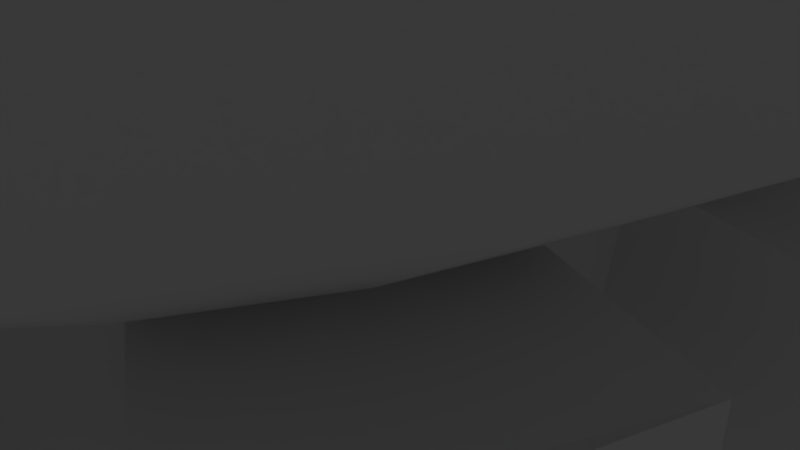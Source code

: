 # Source: circus_stage.blend  (saved by Blender 2.79.0; exported with 4.5.12 LTS)
import bpy
from mathutils import Matrix  # noqa: F401  (used for matrix-valued properties, if any)

bpy.ops.wm.read_factory_settings(use_empty=True)
scene = bpy.context.scene
scene.name = 'Scene'

# ---- collections
col_collection_1 = bpy.data.collections.new('Collection 1'); scene.collection.children.link(col_collection_1)

# ---- world
world_world = bpy.data.worlds.new('World'); scene.world = world_world
world_world.color = (0.05088, 0.05088, 0.05088)
world_world.use_sun_shadow = False
world_world.sun_shadow_jitter_overblur = 0.0
world_world.cycles.sampling_method = 'MANUAL'

# ---- cameras
cam_camera = bpy.data.cameras.new('Camera')
cam_camera.clip_end = 100.0
cam_camera.lens = 35.0
cam_camera.sensor_width = 32.0
cam_camera.sensor_height = 18.0
cam_camera.ortho_scale = 7.314
cam_camera.dof.focus_distance = 0.0
cam_camera.dof.aperture_fstop = 128.0

# ---- lights
light_lamp = bpy.data.lights.new('Lamp', 'POINT')
light_lamp.transmission_factor = 0.0
light_lamp.cutoff_distance = 30.0
light_lamp.energy = 100.0
light_lamp.shadow_buffer_clip_start = 1.001
light_lamp.shadow_soft_size = 0.1
light_lamp.shadow_maximum_resolution = 0.006
light_lamp.use_absolute_resolution = True

# ---- meshes
me_circle = bpy.data.meshes.new('Circle')
me_circle.from_pydata([(8.742e-07, 6.706, -0.8472), (-1.308, 6.577, -0.8472), (-2.566, 6.196, -0.8472), (-3.726, 5.576, -0.8472), (-4.742, 4.742, -0.8472), (-5.576, 3.726, -0.8472), (-6.196, 2.566, -0.8472), (-6.577, 1.308, -0.8472), (-6.706, -1.017e-06, -0.8472), (-6.577, -1.308, -0.8472), (-6.196, -2.566, -0.8472), (-5.576, -3.726, -0.8472), (-4.742, -4.742, -0.8472), (-3.726, -5.576, -0.8472), (-2.566, -6.196, -0.8472), (-1.308, -6.578, -0.8472), (2.686e-06, -6.706, -0.8472), (1.308, -6.578, -0.8472), (2.566, -6.196, -0.8472), (3.726, -5.576, -0.8472), (4.742, -4.742, -0.8472), (5.576, -3.726, -0.8472), (6.196, -2.566, -0.8472), (6.578, -1.308, -0.8472), (6.706, 5.003e-06, -0.8472), (6.577, 1.308, -0.8472), (6.196, 2.566, -0.8472), (5.576, 3.726, -0.8472), (4.742, 4.742, -0.8472), (3.726, 5.576, -0.8472), (2.566, 6.196, -0.8472), (1.308, 6.577, -0.8472), (-1.505, 7.564, 1.806), (-2.952, 7.126, 1.806), (-4.285, 6.413, 1.806), (-5.454, 5.454, 1.806), (-6.413, 4.285, 1.806), (-7.126, 2.952, 1.806), (-7.564, 1.505, 1.806), (-7.713, -1.23e-06, 1.806), (-7.564, -1.505, 1.806), (-7.126, -2.952, 1.806), (-6.413, -4.285, 1.806), (-5.454, -5.454, 1.806), (-4.285, -6.413, 1.806), (-2.952, -7.126, 1.806), (-1.505, -7.564, 1.806), (3.212e-06, -7.713, 1.806), (1.505, -7.564, 1.806), (2.952, -7.126, 1.806), (4.285, -6.413, 1.806), (5.454, -5.454, 1.806), (6.413, -4.285, 1.806), (7.126, -2.952, 1.806), (7.564, -1.505, 1.806), (7.713, 5.635e-06, 1.806), (7.564, 1.505, 1.806), (7.126, 2.952, 1.806), (6.413, 4.285, 1.806), (5.454, 5.454, 1.806), (4.285, 6.413, 1.806), (2.952, 7.126, 1.806), (1.505, 7.564, 1.806), (-2.767, 13.91, 7.689), (-5.428, 13.1, 7.689), (-7.88, 11.79, 7.689), (-10.03, 10.03, 7.689), (-11.79, 7.88, 7.689), (-13.1, 5.428, 7.689), (-13.91, 2.767, 7.689), (-14.18, -2.308e-06, 7.689), (-13.91, -2.767, 7.689), (-13.1, -5.428, 7.689), (-11.79, -7.88, 7.689), (-10.03, -10.03, 7.689), (-7.88, -11.79, 7.689), (-5.428, -13.1, 7.689), (-2.767, -13.91, 7.689), (5.73e-06, -14.18, 7.689), (2.767, -13.91, 7.689), (5.428, -13.1, 7.689), (7.88, -11.79, 7.689), (10.03, -10.03, 7.689), (11.79, -7.88, 7.689), (13.1, -5.428, 7.689), (13.91, -2.767, 7.689), (14.18, 1.032e-05, 7.689), (13.91, 2.767, 7.689), (13.1, 5.428, 7.689), (11.79, 7.88, 7.689), (10.03, 10.03, 7.689), (7.88, 11.79, 7.689), (5.428, 13.1, 7.689), (2.767, 13.91, 7.689), (-3.018, 15.17, 8.33), (-5.92, 14.29, 8.33), (-8.595, 12.86, 8.33), (-10.94, 10.94, 8.33), (-12.86, 8.595, 8.33), (-14.29, 5.92, 8.33), (-15.17, 3.018, 8.33), (-15.47, -2.525e-06, 8.33), (-15.17, -3.018, 8.33), (-14.29, -5.92, 8.33), (-12.86, -8.595, 8.33), (-10.94, -10.94, 8.33), (-8.595, -12.86, 8.33), (-5.92, -14.29, 8.33), (-3.018, -15.17, 8.33), (6.075e-06, -15.47, 8.33), (3.018, -15.17, 8.33), (5.92, -14.29, 8.33), (8.595, -12.86, 8.33), (10.94, -10.94, 8.33), (12.86, -8.595, 8.33), (14.29, -5.92, 8.33), (15.17, -3.018, 8.33), (15.47, 1.125e-05, 8.33), (15.17, 3.018, 8.33), (14.29, 5.92, 8.33), (12.86, 8.595, 8.33), (10.94, 10.94, 8.33), (8.595, 12.86, 8.33), (5.92, 14.29, 8.33), (3.018, 15.17, 8.33), (-1.447, 7.275, 1.654), (4.801e-07, 7.418, 1.654), (-2.688, 6.489, 1.654), (-3.902, 5.84, 1.654), (-4.967, 4.967, 1.654), (-5.84, 3.902, 1.654), (-6.489, 2.688, 1.654), (-6.889, 1.37, 1.654), (-7.024, -8.923e-07, 1.654), (-6.889, -1.37, 1.654), (-6.489, -2.688, 1.654), (-5.84, -3.902, 1.654), (-4.967, -4.967, 1.654), (-3.902, -5.84, 1.654), (-2.688, -6.489, 1.654), (-1.447, -6.844, 1.654), (2.897e-06, -7.018, 1.654), (1.389, -6.9, 1.654), (2.688, -6.489, 1.654), (3.902, -5.84, 1.654), (4.967, -4.967, 1.654), (5.84, -3.902, 1.654), (6.489, -2.688, 1.654), (6.889, -1.37, 1.654), (7.024, 5.36e-06, 1.654), (6.889, 1.37, 1.654), (6.489, 2.688, 1.654), (5.84, 3.902, 1.654), (4.967, 4.967, 1.654), (3.902, 5.84, 1.654), (2.688, 6.489, 1.654), (1.447, 7.275, 1.654), (12.86, 2.559, 5.371), (12.12, 5.019, 5.371), (-9.274, -9.274, 5.371), (-7.287, -10.91, 5.371), (10.91, 7.287, 5.371), (-5.019, -12.12, 5.371), (-2.559, 12.86, 5.371), (9.274, 9.274, 5.371), (-2.559, -12.86, 5.371), (-5.019, 12.12, 5.371), (7.287, 10.91, 5.371), (5.279e-06, -13.12, 5.371), (-7.287, 10.91, 5.371), (5.019, 12.12, 5.371), (2.559, -12.86, 5.371), (-9.274, 9.274, 5.371), (2.559, 12.86, 5.371), (5.019, -12.12, 5.371), (-10.91, 7.287, 5.371), (7.287, -10.91, 5.371), (-12.12, 5.019, 5.371), (9.274, -9.274, 5.371), (-12.86, 2.559, 5.371), (10.91, -7.287, 5.371), (-13.12, -2.149e-06, 5.371), (12.12, -5.019, 5.371), (-12.86, -2.559, 5.371), (12.86, -2.559, 5.371), (-12.12, -5.019, 5.371), (13.12, 9.526e-06, 5.371), (-10.91, -7.287, 5.371), (1.288, 22.89, 1.656), (-1.288, 22.89, 1.656), (1.28, 22.86, -0.8472), (2.624e-06, -9.561, -0.8472), (-1.28, -9.435, -0.8472), (1.28, 22.86, -0.8472), (-1.28, 22.86, -0.8472), (1.28, -9.435, -0.8472), (-1.28, 22.86, -0.8472), (8.514e-07, 22.99, -0.8472), (-1.28, -9.435, -0.8472), (1.28, -9.435, -0.8472), (-1.288, -9.462, 1.656), (1.288, -9.462, 1.656), (-1.447, 7.275, 1.654), (4.801e-07, 7.418, 1.654), (1.447, 7.275, 1.654), (-1.447, 7.275, 1.654), (4.801e-07, 7.418, 1.654), (1.447, 7.275, 1.654), (-4.985, 7.634, -0.8472), (-6.344, 6.519, -0.8472), (-7.46, 5.159, -0.8472), (-8.289, 3.608, -0.8472), (-8.8, 1.925, -0.8472), (-8.972, 0.1744, -0.8472), (-8.8, -1.576, -0.8472), (-8.289, -3.259, -0.8472), (-7.46, -4.81, -0.8472), (-6.344, -6.17, -0.8472), (-4.985, -7.285, -0.8472), (-3.433, -8.115, -0.8472), (3.433, -8.115, -0.8472), (4.985, -7.285, -0.8472), (6.344, -6.17, -0.8472), (7.46, -4.81, -0.8472), (8.289, -3.259, -0.8472), (8.8, -1.576, -0.8472), (8.972, 0.1744, -0.8472), (8.8, 1.925, -0.8472), (8.289, 3.608, -0.8472), (7.46, 5.159, -0.8472), (6.344, 6.519, -0.8472), (4.985, 7.634, -0.8472), (-4.985, 7.634, 1.204), (-6.344, 6.519, 1.204), (-7.46, 5.159, 1.204), (-8.289, 3.608, 1.204), (-8.8, 1.925, 1.204), (-8.972, 0.1744, 1.204), (-8.8, -1.576, 1.204), (-8.289, -3.259, 1.204), (-7.46, -4.81, 1.204), (-6.344, -6.17, 1.204), (-4.985, -7.285, 1.204), (-3.433, -8.115, 1.204), (3.433, -8.115, 1.204), (4.985, -7.285, 1.204), (6.344, -6.17, 1.204), (7.46, -4.81, 1.204), (8.289, -3.259, 1.204), (8.8, -1.576, 1.204), (8.972, 0.1744, 1.204), (8.8, 1.925, 1.204), (8.289, 3.608, 1.204), (7.46, 5.159, 1.204), (6.344, 6.519, 1.204), (4.985, 7.634, 1.204)], [], [(143, 142, 48, 49), (130, 129, 35, 36), (144, 143, 49, 50), (131, 130, 36, 37), (145, 144, 50, 51), (132, 131, 37, 38), (146, 145, 51, 52), (133, 132, 38, 39), (147, 146, 52, 53), (134, 133, 39, 40), (148, 147, 53, 54), (135, 134, 40, 41), (149, 148, 54, 55), (136, 135, 41, 42), (150, 149, 55, 56), (137, 136, 42, 43), (151, 150, 56, 57), (138, 137, 43, 44), (152, 151, 57, 58), (139, 138, 44, 45), (153, 152, 58, 59), (140, 139, 45, 46), (127, 125, 32, 33), (154, 153, 59, 60), (141, 140, 46, 47), (128, 127, 33, 34), (155, 154, 60, 61), (142, 141, 47, 48), (129, 128, 34, 35), (156, 155, 61, 62), (158, 157, 87, 88), (160, 159, 74, 75), (161, 158, 88, 89), (162, 160, 75, 76), (164, 161, 89, 90), (165, 162, 76, 77), (166, 163, 63, 64), (167, 164, 90, 91), (168, 165, 77, 78), (169, 166, 64, 65), (170, 167, 91, 92), (171, 168, 78, 79), (172, 169, 65, 66), (173, 170, 92, 93), (174, 171, 79, 80), (175, 172, 66, 67), (176, 174, 80, 81), (177, 175, 67, 68), (178, 176, 81, 82), (179, 177, 68, 69), (180, 178, 82, 83), (181, 179, 69, 70), (182, 180, 83, 84), (183, 181, 70, 71), (184, 182, 84, 85), (185, 183, 71, 72), (186, 184, 85, 86), (187, 185, 72, 73), (157, 186, 86, 87), (159, 187, 73, 74), (91, 90, 121, 122), (78, 77, 108, 109), (65, 64, 95, 96), (92, 91, 122, 123), (79, 78, 109, 110), (66, 65, 96, 97), (93, 92, 123, 124), (80, 79, 110, 111), (67, 66, 97, 98), (81, 80, 111, 112), (68, 67, 98, 99), (82, 81, 112, 113), (69, 68, 99, 100), (83, 82, 113, 114), (70, 69, 100, 101), (84, 83, 114, 115), (71, 70, 101, 102), (85, 84, 115, 116), (72, 71, 102, 103), (86, 85, 116, 117), (73, 72, 103, 104), (87, 86, 117, 118), (74, 73, 104, 105), (88, 87, 118, 119), (75, 74, 105, 106), (89, 88, 119, 120), (76, 75, 106, 107), (90, 89, 120, 121), (77, 76, 107, 108), (64, 63, 94, 95), (1, 2, 3, 4, 5, 6, 7, 8, 9, 10, 11, 12, 13, 14, 15, 16, 17, 18, 19, 20, 21, 22, 23, 24, 25, 26, 27, 28, 29, 30, 31, 0), (16, 15, 192, 191), (2, 1, 125, 127), (3, 2, 127, 128), (6, 5, 130, 131), (9, 8, 133, 134), (12, 11, 136, 137), (15, 14, 139, 140), (17, 16, 191, 195), (18, 17, 142, 143), (21, 20, 145, 146), (24, 23, 148, 149), (27, 26, 151, 152), (30, 29, 154, 155), (31, 30, 155, 156), (193, 190, 188, 189, 194, 196, 197), (43, 42, 187, 159), (56, 55, 186, 157), (42, 41, 185, 187), (55, 54, 184, 186), (41, 40, 183, 185), (54, 53, 182, 184), (40, 39, 181, 183), (53, 52, 180, 182), (39, 38, 179, 181), (52, 51, 178, 180), (38, 37, 177, 179), (51, 50, 176, 178), (37, 36, 175, 177), (50, 49, 174, 176), (36, 35, 172, 175), (49, 48, 171, 174), (62, 61, 170, 173), (35, 34, 169, 172), (48, 47, 168, 171), (61, 60, 167, 170), (34, 33, 166, 169), (47, 46, 165, 168), (60, 59, 164, 167), (33, 32, 163, 166), (46, 45, 162, 165), (59, 58, 161, 164), (45, 44, 160, 162), (58, 57, 158, 161), (44, 43, 159, 160), (57, 56, 157, 158), (125, 1, 194, 189), (31, 156, 188, 190), (1, 0, 197, 196), (0, 31, 193, 197), (142, 17, 199, 201), (15, 140, 200, 198), (140, 141, 142, 201, 200), (195, 198, 200, 201, 199, 192, 191), (125, 126, 203, 202), (126, 156, 204, 203), (203, 204, 207, 206), (149, 150, 151, 252, 251, 250), (152, 153, 154, 255, 254, 253), (202, 203, 206, 205), (146, 147, 148, 249, 248, 247), (143, 144, 145, 246, 245, 244), (5, 4, 209, 210), (20, 19, 221, 222), (13, 12, 217, 218), (28, 27, 229, 230), (14, 13, 218, 219), (29, 28, 230, 231), (7, 6, 211, 212), (22, 21, 223, 224), (8, 7, 212, 213), (23, 22, 224, 225), (10, 9, 214, 215), (25, 24, 226, 227), (11, 10, 215, 216), (26, 25, 227, 228), (4, 3, 208, 209), (19, 18, 220, 221), (221, 220, 244, 245), (210, 209, 233, 234), (222, 221, 245, 246), (212, 211, 235, 236), (224, 223, 247, 248), (213, 212, 236, 237), (225, 224, 248, 249), (215, 214, 238, 239), (227, 226, 250, 251), (216, 215, 239, 240), (228, 227, 251, 252), (218, 217, 241, 242), (230, 229, 253, 254), (219, 218, 242, 243), (209, 208, 232, 233), (231, 230, 254, 255), (128, 129, 130, 234, 233, 232), (128, 232, 208, 3), (5, 210, 234, 130), (131, 132, 133, 237, 236, 235), (131, 235, 211, 6), (8, 213, 237, 133), (134, 135, 136, 240, 239, 238), (137, 138, 139, 243, 242, 241), (134, 238, 214, 9), (11, 216, 240, 136), (14, 219, 243, 139), (20, 222, 246, 145), (23, 225, 249, 148), (26, 228, 252, 151), (29, 231, 255, 154), (152, 253, 229, 27), (149, 250, 226, 24), (146, 247, 223, 21), (143, 244, 220, 18), (137, 241, 217, 12)])
me_circle.use_remesh_preserve_volume = False
me_circle.use_remesh_preserve_attributes = False
me_circle.use_mirror_vertex_groups = False
me_circle.update()

# ---- objects
ob_circle = bpy.data.objects.new('Circle', me_circle)
ob_lamp = bpy.data.objects.new('Lamp', light_lamp)
ob_camera = bpy.data.objects.new('Camera', cam_camera)

# ---- transforms, parenting, visibility, modifiers, constraints
ob_circle.location = (-3.027, -0.5963, 0.8827)
ob_circle.lineart.crease_threshold = 0.0
ob_lamp.location = (4.076, 1.005, 5.904)
ob_lamp.rotation_euler = (0.6503, 0.05522, 1.866)
ob_lamp.lock_rotations_4d = False
ob_lamp.empty_display_type = 'ARROWS'
ob_lamp.color = (0.0, 0.0, 0.0, 0.0)
ob_lamp.lineart.crease_threshold = 0.0
ob_camera.location = (7.481, -6.508, 5.344)
ob_camera.rotation_euler = (1.109, 0.0, 0.8149)
ob_camera.lock_rotations_4d = False
ob_camera.empty_display_type = 'ARROWS'
ob_camera.color = (0.0, 0.0, 0.0, 0.0)
ob_camera.display_type = 'WIRE'
ob_camera.lineart.crease_threshold = 0.0

# ---- collection membership
col_collection_1.objects.link(ob_circle)
col_collection_1.objects.link(ob_lamp)
col_collection_1.objects.link(ob_camera)

# ---- scene / render settings (as saved in the file)
scene.camera = ob_camera
scene.frame_start = 1; scene.frame_end = 250; scene.frame_set(8)
scene.render.engine = 'BLENDER_EEVEE_NEXT'
scene.render.resolution_percentage = 50
scene.render.dither_intensity = 0.0
scene.cycles.use_denoising = False
scene.cycles.samples = 128
scene.cycles.sampling_pattern = 'TABULATED_SOBOL'
scene.cycles.use_adaptive_sampling = False
scene.cycles.use_light_tree = False
scene.cycles.blur_glossy = 0.0
scene.cycles.sample_clamp_indirect = 0.0
scene.view_settings.view_transform = 'Standard'
bpy.context.view_layer.update()
